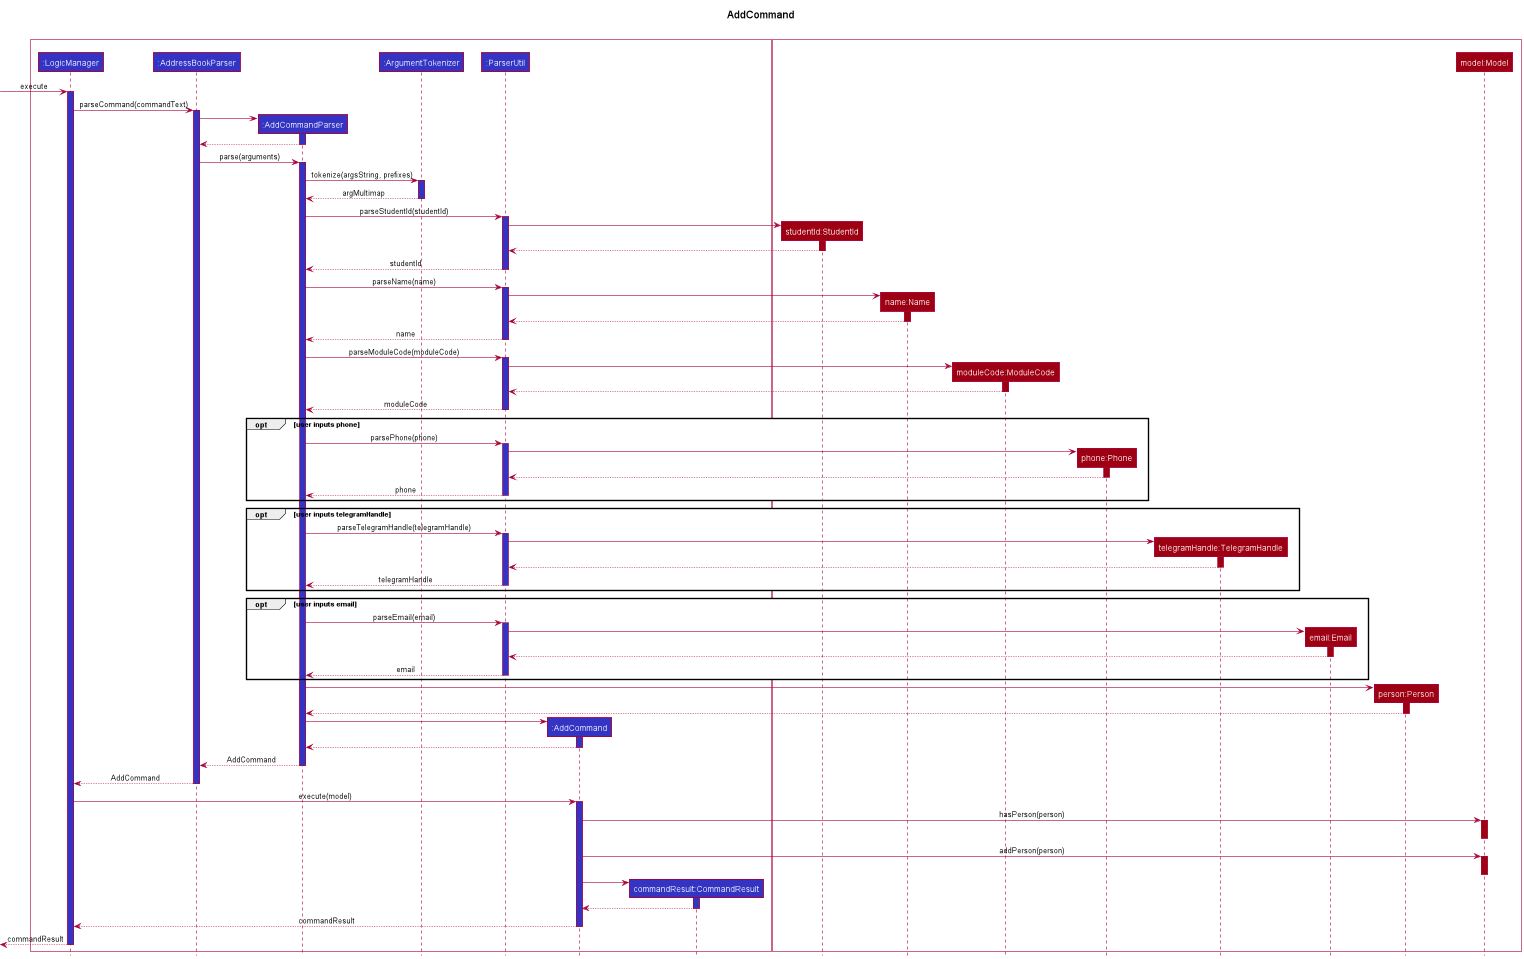

The diagram above was rendered by PlantUML. Its source (embedded in the PNG):
@startuml
!include style.puml

title AddCommand\n

box "Logic" #00000000
participant ":LogicManager" as LogicManager LOGIC_COLOR
participant ":AddressBookParser" as AddressBookParser LOGIC_COLOR
participant ":AddCommandParser" as AddCommandParser LOGIC_COLOR
participant ":ArgumentTokenizer" as ArgumentTokenizer LOGIC_COLOR
participant ":ParserUtil" as ParserUtil LOGIC_COLOR
participant ":AddCommand" as AddCommand LOGIC_COLOR
participant "commandResult:CommandResult" as CommandResult LOGIC_COLOR
end box

box "Model" #00000000
participant "studentId:StudentId" as StudentId MODEL_COLOR
participant "name:Name" as Name MODEL_COLOR
participant "moduleCode:ModuleCode" as ModuleCode MODEL_COLOR
participant "phone:Phone" as Phone MODEL_COLOR
participant "telegramHandle:TelegramHandle" as TelegramHandle MODEL_COLOR
participant "email:Email" as Email MODEL_COLOR
participant "person:Person" as Person MODEL_COLOR
participant "model:Model" as Model MODEL_COLOR
end box

[-> LogicManager : execute
activate LogicManager LOGIC_COLOR

LogicManager -> AddressBookParser : parseCommand(commandText)
activate AddressBookParser LOGIC_COLOR

create AddCommandParser
AddressBookParser -> AddCommandParser
activate AddCommandParser LOGIC_COLOR
AddCommandParser --> AddressBookParser
deactivate AddCommandParser

AddressBookParser -> AddCommandParser : parse(arguments)
activate AddCommandParser LOGIC_COLOR

AddCommandParser -> ArgumentTokenizer ++ LOGIC_COLOR: tokenize(argsString, prefixes)
ArgumentTokenizer --> AddCommandParser -- LOGIC_COLOR: argMultimap

AddCommandParser -> ParserUtil ++ LOGIC_COLOR: parseStudentId(studentId)
create StudentId
ParserUtil -> StudentId
activate StudentId MODEL_COLOR
StudentId --> ParserUtil
deactivate StudentId
ParserUtil --> AddCommandParser -- MODEL_COLOR: studentId

AddCommandParser -> ParserUtil ++ LOGIC_COLOR: parseName(name)
create Name
ParserUtil -> Name
activate Name MODEL_COLOR
Name --> ParserUtil
deactivate Name
ParserUtil --> AddCommandParser -- MODEL_COLOR: name

AddCommandParser -> ParserUtil ++ LOGIC_COLOR: parseModuleCode(moduleCode)
create ModuleCode
ParserUtil -> ModuleCode
activate ModuleCode MODEL_COLOR
ModuleCode --> ParserUtil
deactivate ModuleCode
ParserUtil --> AddCommandParser -- LOGIC_COLOR: moduleCode

opt user inputs phone
    AddCommandParser -> ParserUtil ++ LOGIC_COLOR: parsePhone(phone)
    create Phone
    ParserUtil -> Phone
    activate Phone MODEL_COLOR
    Phone --> ParserUtil
    deactivate Phone
    ParserUtil --> AddCommandParser -- LOGIC_COLOR: phone
end

opt user inputs telegramHandle
    AddCommandParser -> ParserUtil ++ LOGIC_COLOR: parseTelegramHandle(telegramHandle)
    create TelegramHandle
    ParserUtil -> TelegramHandle
    activate TelegramHandle MODEL_COLOR
    TelegramHandle --> ParserUtil
    deactivate TelegramHandle
    ParserUtil --> AddCommandParser -- LOGIC_COLOR: telegramHandle
end

opt user inputs email
    AddCommandParser -> ParserUtil ++ LOGIC_COLOR: parseEmail(email)
    create Email
    ParserUtil -> Email
    activate Email MODEL_COLOR
    Email --> ParserUtil
    deactivate Email
    ParserUtil --> AddCommandParser -- LOGIC_COLOR: email
end

create Person
AddCommandParser -> Person
activate Person MODEL_COLOR
Person --> AddCommandParser
deactivate Person

create AddCommand
AddCommandParser -> AddCommand
activate AddCommand LOGIC_COLOR
AddCommand --> AddCommandParser
deactivate AddCommand

AddCommandParser --> AddressBookParser -- LOGIC_COLOR: AddCommand
AddressBookParser --> LogicManager -- LOGIC_COLOR: AddCommand

LogicManager -> AddCommand ++ LOGIC_COLOR: execute(model)
AddCommand -> Model ++ MODEL_COLOR: hasPerson(person)
deactivate Model
AddCommand -> Model ++ MODEL_COLOR: addPerson(person)
deactivate Model

create CommandResult
AddCommand -> CommandResult
activate CommandResult LOGIC_COLOR
CommandResult --> AddCommand
deactivate CommandResult

AddCommand --> LogicManager -- LOGIC_COLOR: commandResult
[<--LogicManager --: commandResult
@enduml